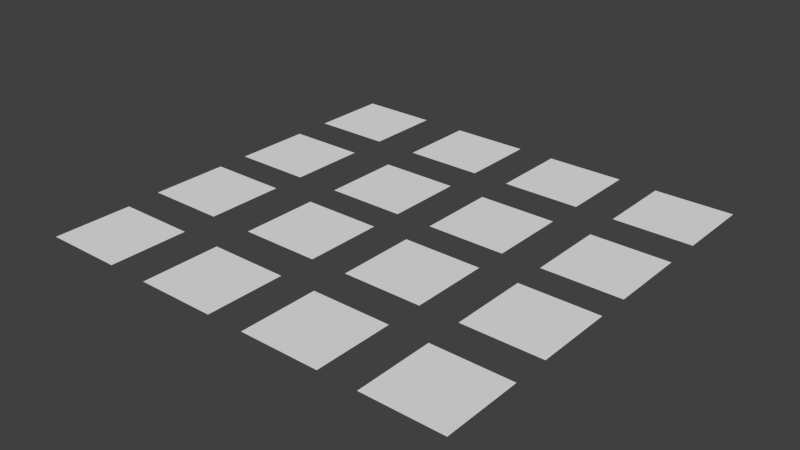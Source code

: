 # Source: static_blocks.blend  (saved by Blender 2.76.0; exported with 4.5.12 LTS)
import bpy
from mathutils import Matrix  # noqa: F401  (used for matrix-valued properties, if any)

bpy.ops.wm.read_factory_settings(use_empty=True)
scene = bpy.context.scene
scene.name = 'Scene'

# ---- collections
col_collection_1 = bpy.data.collections.new('Collection 1'); scene.collection.children.link(col_collection_1)

# ---- world
world_world = bpy.data.worlds.new('World'); scene.world = world_world
world_world.color = (0.05088, 0.05088, 0.05088)
world_world.use_sun_shadow = False
world_world.sun_shadow_jitter_overblur = 0.0
world_world.cycles.sampling_method = 'MANUAL'
world_world.cycles.sample_map_resolution = 256

# ---- meshes
me_plane_002 = bpy.data.meshes.new('Plane.002')
me_plane_002.from_pydata([(-1.0, -1.0, 0.0), (1.0, -1.0, 0.0), (-1.0, 1.0, 0.0), (1.0, 1.0, 0.0)], [], [(0, 1, 3, 2)])
me_plane_002.use_remesh_preserve_volume = False
me_plane_002.use_remesh_preserve_attributes = False
me_plane_002.use_mirror_vertex_groups = False
me_plane_002.update()
me_plane_003 = bpy.data.meshes.new('Plane.003')
me_plane_003.from_pydata([(-1.0, -1.0, 0.0), (1.0, -1.0, 0.0), (-1.0, 1.0, 0.0), (1.0, 1.0, 0.0)], [], [(0, 1, 3, 2)])
me_plane_003.use_remesh_preserve_volume = False
me_plane_003.use_remesh_preserve_attributes = False
me_plane_003.use_mirror_vertex_groups = False
me_plane_003.update()
me_plane_004 = bpy.data.meshes.new('Plane.004')
me_plane_004.from_pydata([(-1.0, -1.0, 0.0), (1.0, -1.0, 0.0), (-1.0, 1.0, 0.0), (1.0, 1.0, 0.0)], [], [(0, 1, 3, 2)])
me_plane_004.use_remesh_preserve_volume = False
me_plane_004.use_remesh_preserve_attributes = False
me_plane_004.use_mirror_vertex_groups = False
me_plane_004.update()
me_plane_005 = bpy.data.meshes.new('Plane.005')
me_plane_005.from_pydata([(-1.0, -1.0, 0.0), (1.0, -1.0, 0.0), (-1.0, 1.0, 0.0), (1.0, 1.0, 0.0)], [], [(0, 1, 3, 2)])
me_plane_005.use_remesh_preserve_volume = False
me_plane_005.use_remesh_preserve_attributes = False
me_plane_005.use_mirror_vertex_groups = False
me_plane_005.update()
me_plane_006 = bpy.data.meshes.new('Plane.006')
me_plane_006.from_pydata([(-1.0, -1.0, 0.0), (1.0, -1.0, 0.0), (-1.0, 1.0, 0.0), (1.0, 1.0, 0.0)], [], [(0, 1, 3, 2)])
me_plane_006.use_remesh_preserve_volume = False
me_plane_006.use_remesh_preserve_attributes = False
me_plane_006.use_mirror_vertex_groups = False
me_plane_006.update()
me_plane_007 = bpy.data.meshes.new('Plane.007')
me_plane_007.from_pydata([(-1.0, -1.0, 0.0), (1.0, -1.0, 0.0), (-1.0, 1.0, 0.0), (1.0, 1.0, 0.0)], [], [(0, 1, 3, 2)])
me_plane_007.use_remesh_preserve_volume = False
me_plane_007.use_remesh_preserve_attributes = False
me_plane_007.use_mirror_vertex_groups = False
me_plane_007.update()
me_plane_008 = bpy.data.meshes.new('Plane.008')
me_plane_008.from_pydata([(-1.0, -1.0, 0.0), (1.0, -1.0, 0.0), (-1.0, 1.0, 0.0), (1.0, 1.0, 0.0)], [], [(0, 1, 3, 2)])
me_plane_008.use_remesh_preserve_volume = False
me_plane_008.use_remesh_preserve_attributes = False
me_plane_008.use_mirror_vertex_groups = False
me_plane_008.update()
me_plane_009 = bpy.data.meshes.new('Plane.009')
me_plane_009.from_pydata([(-1.0, -1.0, 0.0), (1.0, -1.0, 0.0), (-1.0, 1.0, 0.0), (1.0, 1.0, 0.0)], [], [(0, 1, 3, 2)])
me_plane_009.use_remesh_preserve_volume = False
me_plane_009.use_remesh_preserve_attributes = False
me_plane_009.use_mirror_vertex_groups = False
me_plane_009.update()
me_plane_010 = bpy.data.meshes.new('Plane.010')
me_plane_010.from_pydata([(-1.0, -1.0, 0.0), (1.0, -1.0, 0.0), (-1.0, 1.0, 0.0), (1.0, 1.0, 0.0)], [], [(0, 1, 3, 2)])
me_plane_010.use_remesh_preserve_volume = False
me_plane_010.use_remesh_preserve_attributes = False
me_plane_010.use_mirror_vertex_groups = False
me_plane_010.update()
me_plane_011 = bpy.data.meshes.new('Plane.011')
me_plane_011.from_pydata([(-1.0, -1.0, 0.0), (1.0, -1.0, 0.0), (-1.0, 1.0, 0.0), (1.0, 1.0, 0.0)], [], [(0, 1, 3, 2)])
me_plane_011.use_remesh_preserve_volume = False
me_plane_011.use_remesh_preserve_attributes = False
me_plane_011.use_mirror_vertex_groups = False
me_plane_011.update()
me_plane_012 = bpy.data.meshes.new('Plane.012')
me_plane_012.from_pydata([(-1.0, -1.0, 0.0), (1.0, -1.0, 0.0), (-1.0, 1.0, 0.0), (1.0, 1.0, 0.0)], [], [(0, 1, 3, 2)])
me_plane_012.use_remesh_preserve_volume = False
me_plane_012.use_remesh_preserve_attributes = False
me_plane_012.use_mirror_vertex_groups = False
me_plane_012.update()
me_plane_013 = bpy.data.meshes.new('Plane.013')
me_plane_013.from_pydata([(-1.0, -1.0, 0.0), (1.0, -1.0, 0.0), (-1.0, 1.0, 0.0), (1.0, 1.0, 0.0)], [], [(0, 1, 3, 2)])
me_plane_013.use_remesh_preserve_volume = False
me_plane_013.use_remesh_preserve_attributes = False
me_plane_013.use_mirror_vertex_groups = False
me_plane_013.update()
me_plane_014 = bpy.data.meshes.new('Plane.014')
me_plane_014.from_pydata([(-1.0, -1.0, 0.0), (1.0, -1.0, 0.0), (-1.0, 1.0, 0.0), (1.0, 1.0, 0.0)], [], [(0, 1, 3, 2)])
me_plane_014.use_remesh_preserve_volume = False
me_plane_014.use_remesh_preserve_attributes = False
me_plane_014.use_mirror_vertex_groups = False
me_plane_014.update()
me_plane_015 = bpy.data.meshes.new('Plane.015')
me_plane_015.from_pydata([(-1.0, -1.0, 0.0), (1.0, -1.0, 0.0), (-1.0, 1.0, 0.0), (1.0, 1.0, 0.0)], [], [(0, 1, 3, 2)])
me_plane_015.use_remesh_preserve_volume = False
me_plane_015.use_remesh_preserve_attributes = False
me_plane_015.use_mirror_vertex_groups = False
me_plane_015.update()
me_plane_016 = bpy.data.meshes.new('Plane.016')
me_plane_016.from_pydata([(-1.0, -1.0, 0.0), (1.0, -1.0, 0.0), (-1.0, 1.0, 0.0), (1.0, 1.0, 0.0)], [], [(0, 1, 3, 2)])
me_plane_016.use_remesh_preserve_volume = False
me_plane_016.use_remesh_preserve_attributes = False
me_plane_016.use_mirror_vertex_groups = False
me_plane_016.update()
me_plane = bpy.data.meshes.new('Plane')
me_plane.from_pydata([(-1.0, -1.0, 0.0), (1.0, -1.0, 0.0), (-1.0, 1.0, 0.0), (1.0, 1.0, 0.0)], [], [(0, 1, 3, 2)])
me_plane.use_remesh_preserve_volume = False
me_plane.use_remesh_preserve_attributes = False
me_plane.use_mirror_vertex_groups = False
me_plane.update()

# ---- objects
ob_15_block = bpy.data.objects.new('15_block', None)
ob_static_block_001 = bpy.data.objects.new('static_block.001', me_plane_002)
ob_static_block_002 = bpy.data.objects.new('static_block.002', me_plane_003)
ob_static_block_003 = bpy.data.objects.new('static_block.003', me_plane_004)
ob_static_block_004 = bpy.data.objects.new('static_block.004', me_plane_005)
ob_static_block_005 = bpy.data.objects.new('static_block.005', me_plane_006)
ob_static_block_006 = bpy.data.objects.new('static_block.006', me_plane_007)
ob_static_block_007 = bpy.data.objects.new('static_block.007', me_plane_008)
ob_static_block_008 = bpy.data.objects.new('static_block.008', me_plane_009)
ob_static_block_009 = bpy.data.objects.new('static_block.009', me_plane_010)
ob_static_block_010 = bpy.data.objects.new('static_block.010', me_plane_011)
ob_static_block_011 = bpy.data.objects.new('static_block.011', me_plane_012)
ob_static_block_012 = bpy.data.objects.new('static_block.012', me_plane_013)
ob_static_block_013 = bpy.data.objects.new('static_block.013', me_plane_014)
ob_static_block_014 = bpy.data.objects.new('static_block.014', me_plane_015)
ob_static_block_015 = bpy.data.objects.new('static_block.015', me_plane_016)
ob_static_block = bpy.data.objects.new('static_block', me_plane)

# ---- transforms, parenting, visibility, modifiers, constraints
ob_15_block.location = (-0.02366, 0.3409, 1.201)
ob_15_block.rotation_euler = (6.283, -1.876e-06, -0.0126)
ob_15_block.scale = (1.362, 1.362, 1.362)
ob_15_block.empty_display_type = 'ARROWS'
ob_15_block.empty_image_offset = (0.0, 0.0)
ob_15_block.lineart.crease_threshold = 0.0
ob_static_block_001.parent = ob_15_block
ob_static_block_001.matrix_parent_inverse = Matrix(((1.0, 0.0, 0.0, 3.574), (0.0, 1.0, 0.0, -1.245), (0.0, 0.0, 1.0, -2.892), (0.0, 0.0, 0.0, 1.0)))
ob_static_block_001.location = (-2.977, -0.4637, 2.102)
ob_static_block_001.rotation_euler = (0.0, 0.0, 3.149)
ob_static_block_001.scale = (0.402, 0.402, 0.402)
ob_static_block_001.lineart.crease_threshold = 0.0
ob_static_block_002.parent = ob_15_block
ob_static_block_002.matrix_parent_inverse = Matrix(((1.0, 0.0, 0.0, 3.574), (0.0, 1.0, 0.0, -1.245), (0.0, 0.0, 1.0, -2.892), (0.0, 0.0, 0.0, 1.0)))
ob_static_block_002.location = (-4.161, -0.4723, 2.102)
ob_static_block_002.rotation_euler = (0.0, 0.0, 3.149)
ob_static_block_002.scale = (0.402, 0.402, 0.402)
ob_static_block_002.lineart.crease_threshold = 0.0
ob_static_block_003.parent = ob_15_block
ob_static_block_003.matrix_parent_inverse = Matrix(((1.0, 0.0, 0.0, 3.574), (0.0, 1.0, 0.0, -1.245), (0.0, 0.0, 1.0, -2.892), (0.0, 0.0, 0.0, 1.0)))
ob_static_block_003.location = (-5.394, -0.4789, 2.102)
ob_static_block_003.rotation_euler = (0.0, 0.0, 3.149)
ob_static_block_003.scale = (0.402, 0.402, 0.402)
ob_static_block_003.lineart.crease_threshold = 0.0
ob_static_block_004.parent = ob_15_block
ob_static_block_004.matrix_parent_inverse = Matrix(((1.0, 0.0, 0.0, 3.574), (0.0, 1.0, 0.0, -1.245), (0.0, 0.0, 1.0, -2.892), (0.0, 0.0, 0.0, 1.0)))
ob_static_block_004.location = (-5.435, 0.6929, 2.102)
ob_static_block_004.rotation_euler = (0.0, 0.0, 3.149)
ob_static_block_004.scale = (0.402, 0.402, 0.402)
ob_static_block_004.lineart.crease_threshold = 0.0
ob_static_block_005.parent = ob_15_block
ob_static_block_005.matrix_parent_inverse = Matrix(((1.0, 0.0, 0.0, 3.574), (0.0, 1.0, 0.0, -1.245), (0.0, 0.0, 1.0, -2.892), (0.0, 0.0, 0.0, 1.0)))
ob_static_block_005.location = (-4.17, 0.7021, 2.102)
ob_static_block_005.rotation_euler = (0.0, 0.0, 3.149)
ob_static_block_005.scale = (0.402, 0.402, 0.402)
ob_static_block_005.lineart.crease_threshold = 0.0
ob_static_block_006.parent = ob_15_block
ob_static_block_006.matrix_parent_inverse = Matrix(((1.0, 0.0, 0.0, 3.574), (0.0, 1.0, 0.0, -1.245), (0.0, 0.0, 1.0, -2.892), (0.0, 0.0, 0.0, 1.0)))
ob_static_block_006.location = (-2.986, 0.7107, 2.102)
ob_static_block_006.rotation_euler = (0.0, 0.0, 3.149)
ob_static_block_006.scale = (0.402, 0.402, 0.402)
ob_static_block_006.lineart.crease_threshold = 0.0
ob_static_block_007.parent = ob_15_block
ob_static_block_007.matrix_parent_inverse = Matrix(((1.0, 0.0, 0.0, 3.574), (0.0, 1.0, 0.0, -1.245), (0.0, 0.0, 1.0, -2.892), (0.0, 0.0, 0.0, 1.0)))
ob_static_block_007.location = (-1.789, 0.7194, 2.102)
ob_static_block_007.rotation_euler = (0.0, 0.0, 3.149)
ob_static_block_007.scale = (0.402, 0.402, 0.402)
ob_static_block_007.lineart.crease_threshold = 0.0
ob_static_block_008.parent = ob_15_block
ob_static_block_008.matrix_parent_inverse = Matrix(((1.0, 0.0, 0.0, 3.574), (0.0, 1.0, 0.0, -1.245), (0.0, 0.0, 1.0, -2.892), (0.0, 0.0, 0.0, 1.0)))
ob_static_block_008.location = (-1.797, 1.852, 2.102)
ob_static_block_008.rotation_euler = (0.0, 0.0, 3.149)
ob_static_block_008.scale = (0.402, 0.402, 0.402)
ob_static_block_008.lineart.crease_threshold = 0.0
ob_static_block_009.parent = ob_15_block
ob_static_block_009.matrix_parent_inverse = Matrix(((1.0, 0.0, 0.0, 3.574), (0.0, 1.0, 0.0, -1.245), (0.0, 0.0, 1.0, -2.892), (0.0, 0.0, 0.0, 1.0)))
ob_static_block_009.location = (-2.994, 1.843, 2.102)
ob_static_block_009.rotation_euler = (0.0, 0.0, 3.149)
ob_static_block_009.scale = (0.402, 0.402, 0.402)
ob_static_block_009.lineart.crease_threshold = 0.0
ob_static_block_010.parent = ob_15_block
ob_static_block_010.matrix_parent_inverse = Matrix(((1.0, 0.0, 0.0, 3.574), (0.0, 1.0, 0.0, -1.245), (0.0, 0.0, 1.0, -2.892), (0.0, 0.0, 0.0, 1.0)))
ob_static_block_010.location = (-4.178, 1.835, 2.102)
ob_static_block_010.rotation_euler = (0.0, 0.0, 3.149)
ob_static_block_010.scale = (0.402, 0.402, 0.402)
ob_static_block_010.lineart.crease_threshold = 0.0
ob_static_block_011.parent = ob_15_block
ob_static_block_011.matrix_parent_inverse = Matrix(((1.0, 0.0, 0.0, 3.574), (0.0, 1.0, 0.0, -1.245), (0.0, 0.0, 1.0, -2.892), (0.0, 0.0, 0.0, 1.0)))
ob_static_block_011.location = (-5.443, 1.826, 2.102)
ob_static_block_011.rotation_euler = (0.0, 0.0, 3.149)
ob_static_block_011.scale = (0.402, 0.402, 0.402)
ob_static_block_011.lineart.crease_threshold = 0.0
ob_static_block_012.parent = ob_15_block
ob_static_block_012.matrix_parent_inverse = Matrix(((1.0, 0.0, 0.0, 3.574), (0.0, 1.0, 0.0, -1.245), (0.0, 0.0, 1.0, -2.892), (0.0, 0.0, 0.0, 1.0)))
ob_static_block_012.location = (-5.452, 3.021, 2.102)
ob_static_block_012.rotation_euler = (0.0, 0.0, 3.149)
ob_static_block_012.scale = (0.402, 0.402, 0.402)
ob_static_block_012.lineart.crease_threshold = 0.0
ob_static_block_013.parent = ob_15_block
ob_static_block_013.matrix_parent_inverse = Matrix(((1.0, 0.0, 0.0, 3.574), (0.0, 1.0, 0.0, -1.245), (0.0, 0.0, 1.0, -2.892), (0.0, 0.0, 0.0, 1.0)))
ob_static_block_013.location = (-4.187, 3.03, 2.102)
ob_static_block_013.rotation_euler = (0.0, 0.0, 3.149)
ob_static_block_013.scale = (0.402, 0.402, 0.402)
ob_static_block_013.lineart.crease_threshold = 0.0
ob_static_block_014.parent = ob_15_block
ob_static_block_014.matrix_parent_inverse = Matrix(((1.0, 0.0, 0.0, 3.574), (0.0, 1.0, 0.0, -1.245), (0.0, 0.0, 1.0, -2.892), (0.0, 0.0, 0.0, 1.0)))
ob_static_block_014.location = (-3.003, 3.039, 2.102)
ob_static_block_014.rotation_euler = (0.0, 0.0, 3.149)
ob_static_block_014.scale = (0.402, 0.402, 0.402)
ob_static_block_014.lineart.crease_threshold = 0.0
ob_static_block_015.parent = ob_15_block
ob_static_block_015.matrix_parent_inverse = Matrix(((1.0, 0.0, 0.0, 3.574), (0.0, 1.0, 0.0, -1.245), (0.0, 0.0, 1.0, -2.892), (0.0, 0.0, 0.0, 1.0)))
ob_static_block_015.location = (-1.806, 3.048, 2.102)
ob_static_block_015.rotation_euler = (0.0, 0.0, 3.149)
ob_static_block_015.scale = (0.402, 0.402, 0.402)
ob_static_block_015.lineart.crease_threshold = 0.0
ob_static_block.parent = ob_15_block
ob_static_block.matrix_parent_inverse = Matrix(((1.0, 0.0, 0.0, 3.574), (0.0, 1.0, 0.0, -1.245), (0.0, 0.0, 1.0, -2.892), (0.0, 0.0, 0.0, 1.0)))
ob_static_block.location = (-1.78, -0.455, 2.102)
ob_static_block.rotation_euler = (0.0, 0.0, 3.149)
ob_static_block.scale = (0.402, 0.402, 0.402)
ob_static_block.lineart.crease_threshold = 0.0

# ---- collection membership
col_collection_1.objects.link(ob_15_block)
col_collection_1.objects.link(ob_static_block_001)
col_collection_1.objects.link(ob_static_block_002)
col_collection_1.objects.link(ob_static_block_003)
col_collection_1.objects.link(ob_static_block_004)
col_collection_1.objects.link(ob_static_block_005)
col_collection_1.objects.link(ob_static_block_006)
col_collection_1.objects.link(ob_static_block_007)
col_collection_1.objects.link(ob_static_block_008)
col_collection_1.objects.link(ob_static_block_009)
col_collection_1.objects.link(ob_static_block_010)
col_collection_1.objects.link(ob_static_block_011)
col_collection_1.objects.link(ob_static_block_012)
col_collection_1.objects.link(ob_static_block_013)
col_collection_1.objects.link(ob_static_block_014)
col_collection_1.objects.link(ob_static_block_015)
col_collection_1.objects.link(ob_static_block)

# ---- scene / render settings (as saved in the file)
scene.frame_start = 1; scene.frame_end = 250; scene.frame_set(1)
scene.render.engine = 'BLENDER_EEVEE_NEXT'
scene.render.resolution_percentage = 50
scene.render.dither_intensity = 0.0
scene.cycles.use_denoising = False
scene.cycles.samples = 10
scene.cycles.sampling_pattern = 'TABULATED_SOBOL'
scene.cycles.light_sampling_threshold = 0.0
scene.cycles.use_adaptive_sampling = False
scene.cycles.use_light_tree = False
scene.cycles.blur_glossy = 0.0
scene.cycles.pixel_filter_type = 'GAUSSIAN'
scene.cycles.sample_clamp_indirect = 0.0
scene.view_settings.view_transform = 'Standard'
bpy.context.view_layer.update()

# ---- added for rendering (the .blend has no active camera and no usable light): camera, sun
cam_auto = bpy.data.cameras.new('AutoCamera')
cam_auto.lens = 50.0
cam_auto.sensor_width = 36.0
cam_auto.clip_end = 1000.0
ob_auto_camera = bpy.data.objects.new('AutoCamera', cam_auto)
scene.collection.objects.link(ob_auto_camera)
ob_auto_camera.location = (7.76329, -9.01405, 6.39679)
ob_auto_camera.rotation_euler = (1.09748, -7.21219e-08, 0.694738)
scene.camera = ob_auto_camera
light_auto_sun = bpy.data.lights.new('AutoSun', 'SUN')
light_auto_sun.energy = 3.0
light_auto_sun.angle = 0.0523599
ob_auto_sun = bpy.data.objects.new('AutoSun', light_auto_sun)
scene.collection.objects.link(ob_auto_sun)
ob_auto_sun.rotation_euler = (0.872665, 0.174533, 0.523599)
bpy.context.view_layer.update()
